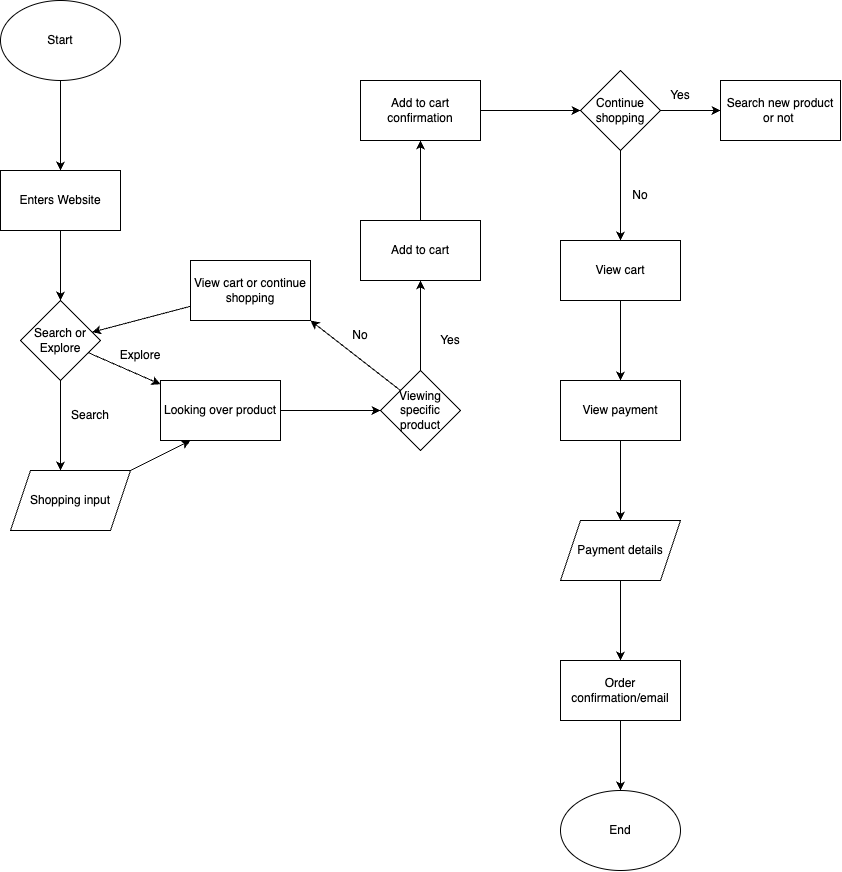

The diagram above was exported from draw.io. Its source (the exported page's mxGraphModel, read from the mxfile embedded in the PNG):
<mxGraphModel dx="1111" dy="688" grid="1" gridSize="10" guides="1" tooltips="1" connect="1" arrows="1" fold="1" page="1" pageScale="1" pageWidth="850" pageHeight="1100" math="0" shadow="0">
  <root>
    <mxCell id="0" />
    <mxCell id="1" parent="0" />
    <mxCell id="6" value="" style="edgeStyle=none;html=1;" edge="1" parent="1" source="2" target="5">
      <mxGeometry relative="1" as="geometry" />
    </mxCell>
    <mxCell id="2" value="Start" style="ellipse;whiteSpace=wrap;html=1;" vertex="1" parent="1">
      <mxGeometry x="20" y="40" width="120" height="80" as="geometry" />
    </mxCell>
    <mxCell id="8" value="" style="edgeStyle=none;html=1;" edge="1" parent="1" source="5" target="7">
      <mxGeometry relative="1" as="geometry" />
    </mxCell>
    <mxCell id="5" value="Enters Website" style="whiteSpace=wrap;html=1;" vertex="1" parent="1">
      <mxGeometry x="20" y="210" width="120" height="60" as="geometry" />
    </mxCell>
    <mxCell id="12" value="" style="edgeStyle=none;html=1;" edge="1" parent="1" source="7">
      <mxGeometry relative="1" as="geometry">
        <mxPoint x="80" y="510" as="targetPoint" />
      </mxGeometry>
    </mxCell>
    <mxCell id="15" value="" style="edgeStyle=none;html=1;" edge="1" parent="1" source="7" target="14">
      <mxGeometry relative="1" as="geometry" />
    </mxCell>
    <mxCell id="7" value="Search or Explore" style="rhombus;whiteSpace=wrap;html=1;" vertex="1" parent="1">
      <mxGeometry x="40" y="340" width="80" height="80" as="geometry" />
    </mxCell>
    <mxCell id="13" value="Search" style="text;html=1;align=center;verticalAlign=middle;whiteSpace=wrap;rounded=0;" vertex="1" parent="1">
      <mxGeometry x="80" y="440" width="60" height="30" as="geometry" />
    </mxCell>
    <mxCell id="22" value="" style="edgeStyle=none;html=1;" edge="1" parent="1" source="14" target="21">
      <mxGeometry relative="1" as="geometry" />
    </mxCell>
    <mxCell id="14" value="Looking over product" style="whiteSpace=wrap;html=1;" vertex="1" parent="1">
      <mxGeometry x="180" y="420" width="120" height="60" as="geometry" />
    </mxCell>
    <mxCell id="16" value="Explore" style="text;html=1;align=center;verticalAlign=middle;whiteSpace=wrap;rounded=0;" vertex="1" parent="1">
      <mxGeometry x="130" y="380" width="60" height="30" as="geometry" />
    </mxCell>
    <mxCell id="24" value="" style="edgeStyle=none;html=1;" edge="1" parent="1" source="21" target="23">
      <mxGeometry relative="1" as="geometry" />
    </mxCell>
    <mxCell id="48" style="edgeStyle=none;html=1;exitX=0;exitY=0;exitDx=0;exitDy=0;entryX=1;entryY=1;entryDx=0;entryDy=0;" edge="1" parent="1" source="21" target="40">
      <mxGeometry relative="1" as="geometry" />
    </mxCell>
    <mxCell id="21" value="Viewing specific product" style="rhombus;whiteSpace=wrap;html=1;" vertex="1" parent="1">
      <mxGeometry x="400" y="410" width="80" height="80" as="geometry" />
    </mxCell>
    <mxCell id="26" value="" style="edgeStyle=none;html=1;" edge="1" parent="1" source="23" target="25">
      <mxGeometry relative="1" as="geometry" />
    </mxCell>
    <mxCell id="23" value="Add to cart" style="whiteSpace=wrap;html=1;" vertex="1" parent="1">
      <mxGeometry x="380" y="260" width="120" height="60" as="geometry" />
    </mxCell>
    <mxCell id="54" value="" style="edgeStyle=none;html=1;" edge="1" parent="1" source="25" target="53">
      <mxGeometry relative="1" as="geometry" />
    </mxCell>
    <mxCell id="25" value="Add to cart confirmation" style="whiteSpace=wrap;html=1;" vertex="1" parent="1">
      <mxGeometry x="380" y="120" width="120" height="60" as="geometry" />
    </mxCell>
    <mxCell id="36" value="Yes" style="text;html=1;align=center;verticalAlign=middle;whiteSpace=wrap;rounded=0;" vertex="1" parent="1">
      <mxGeometry x="440" y="365" width="60" height="30" as="geometry" />
    </mxCell>
    <mxCell id="37" value="No" style="text;html=1;align=center;verticalAlign=middle;whiteSpace=wrap;rounded=0;" vertex="1" parent="1">
      <mxGeometry x="350" y="360" width="60" height="30" as="geometry" />
    </mxCell>
    <mxCell id="47" style="edgeStyle=none;html=1;" edge="1" parent="1" source="40" target="7">
      <mxGeometry relative="1" as="geometry" />
    </mxCell>
    <mxCell id="40" value="View cart or continue shopping" style="rounded=0;whiteSpace=wrap;html=1;" vertex="1" parent="1">
      <mxGeometry x="210" y="300" width="120" height="60" as="geometry" />
    </mxCell>
    <mxCell id="56" value="" style="edgeStyle=none;html=1;" edge="1" parent="1" source="53" target="55">
      <mxGeometry relative="1" as="geometry" />
    </mxCell>
    <mxCell id="58" value="" style="edgeStyle=none;html=1;" edge="1" parent="1" source="53" target="57">
      <mxGeometry relative="1" as="geometry" />
    </mxCell>
    <mxCell id="53" value="Continue shopping" style="rhombus;whiteSpace=wrap;html=1;" vertex="1" parent="1">
      <mxGeometry x="600" y="110" width="80" height="80" as="geometry" />
    </mxCell>
    <mxCell id="60" value="" style="edgeStyle=none;html=1;" edge="1" parent="1" source="55" target="59">
      <mxGeometry relative="1" as="geometry" />
    </mxCell>
    <mxCell id="55" value="View cart" style="whiteSpace=wrap;html=1;" vertex="1" parent="1">
      <mxGeometry x="580" y="280" width="120" height="60" as="geometry" />
    </mxCell>
    <mxCell id="57" value="Search new product or not&amp;nbsp;" style="whiteSpace=wrap;html=1;" vertex="1" parent="1">
      <mxGeometry x="740" y="120" width="120" height="60" as="geometry" />
    </mxCell>
    <mxCell id="64" value="" style="edgeStyle=none;html=1;" edge="1" parent="1" source="59" target="63">
      <mxGeometry relative="1" as="geometry" />
    </mxCell>
    <mxCell id="59" value="View payment" style="whiteSpace=wrap;html=1;" vertex="1" parent="1">
      <mxGeometry x="580" y="420" width="120" height="60" as="geometry" />
    </mxCell>
    <mxCell id="61" value="Yes" style="text;html=1;align=center;verticalAlign=middle;whiteSpace=wrap;rounded=0;" vertex="1" parent="1">
      <mxGeometry x="670" y="120" width="60" height="30" as="geometry" />
    </mxCell>
    <mxCell id="62" value="No" style="text;html=1;align=center;verticalAlign=middle;whiteSpace=wrap;rounded=0;" vertex="1" parent="1">
      <mxGeometry x="630" y="220" width="60" height="30" as="geometry" />
    </mxCell>
    <mxCell id="68" value="" style="edgeStyle=none;html=1;" edge="1" parent="1" source="63" target="67">
      <mxGeometry relative="1" as="geometry" />
    </mxCell>
    <mxCell id="63" value="Payment details" style="shape=parallelogram;perimeter=parallelogramPerimeter;whiteSpace=wrap;html=1;fixedSize=1;" vertex="1" parent="1">
      <mxGeometry x="580" y="560" width="120" height="60" as="geometry" />
    </mxCell>
    <mxCell id="66" style="edgeStyle=none;html=1;exitX=1;exitY=0;exitDx=0;exitDy=0;entryX=0.25;entryY=1;entryDx=0;entryDy=0;" edge="1" parent="1" source="65" target="14">
      <mxGeometry relative="1" as="geometry" />
    </mxCell>
    <mxCell id="65" value="Shopping input" style="shape=parallelogram;perimeter=parallelogramPerimeter;whiteSpace=wrap;html=1;fixedSize=1;" vertex="1" parent="1">
      <mxGeometry x="30" y="510" width="120" height="60" as="geometry" />
    </mxCell>
    <mxCell id="70" value="" style="edgeStyle=none;html=1;" edge="1" parent="1" source="67">
      <mxGeometry relative="1" as="geometry">
        <mxPoint x="640" y="830" as="targetPoint" />
      </mxGeometry>
    </mxCell>
    <mxCell id="67" value="Order confirmation/email" style="whiteSpace=wrap;html=1;" vertex="1" parent="1">
      <mxGeometry x="580" y="700" width="120" height="60" as="geometry" />
    </mxCell>
    <mxCell id="71" value="End" style="ellipse;whiteSpace=wrap;html=1;" vertex="1" parent="1">
      <mxGeometry x="580" y="830" width="120" height="80" as="geometry" />
    </mxCell>
  </root>
</mxGraphModel>